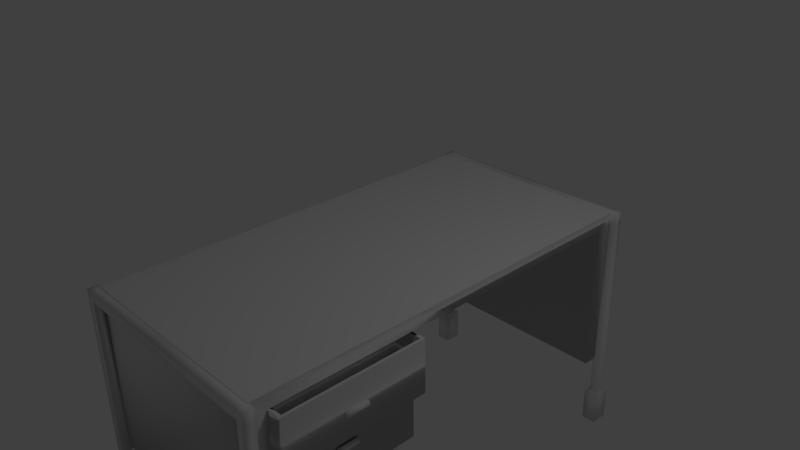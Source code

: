 # Source: Desk.blend  (saved by Blender 2.73.0; exported with 4.5.12 LTS)
import bpy
from mathutils import Matrix  # noqa: F401  (used for matrix-valued properties, if any)

bpy.ops.wm.read_factory_settings(use_empty=True)
scene = bpy.context.scene
scene.name = 'Scene'

# ---- collections
col_collection_1 = bpy.data.collections.new('Collection 1'); scene.collection.children.link(col_collection_1)

# ---- materials (node trees are filled in below, after node groups)
mat_material = bpy.data.materials.new('Material')
mat_material.alpha_threshold = 0.0
mat_material.use_transparent_shadow = False
mat_material.roughness = 0.5
mat_material.line_color = (0.0, 0.0, 0.0, 1.0)

# ---- material node trees

# ---- world
world_world = bpy.data.worlds.new('World'); scene.world = world_world
world_world.color = (0.05088, 0.05088, 0.05088)
world_world.use_sun_shadow = False
world_world.sun_shadow_jitter_overblur = 0.0
world_world.cycles.sampling_method = 'MANUAL'
world_world.cycles.sample_map_resolution = 256

# ---- cameras
cam_camera = bpy.data.cameras.new('Camera')
cam_camera.clip_end = 100.0
cam_camera.lens = 35.0
cam_camera.sensor_width = 32.0
cam_camera.sensor_height = 18.0
cam_camera.ortho_scale = 7.314
cam_camera.dof.focus_distance = 0.0
cam_camera.dof.aperture_fstop = 128.0

# ---- lights
light_lamp = bpy.data.lights.new('Lamp', 'POINT')
light_lamp.transmission_factor = 0.0
light_lamp.cutoff_distance = 30.0
light_lamp.energy = 100.0
light_lamp.shadow_buffer_clip_start = 1.001
light_lamp.shadow_soft_size = 0.1
light_lamp.shadow_maximum_resolution = 0.006
light_lamp.use_absolute_resolution = True
light_lamp.cycles.use_multiple_importance_sampling = False

# ---- meshes
me_cylinder_001 = bpy.data.meshes.new('Cylinder.001')
me_cylinder_001.from_pydata([(0.0, 0.04, -0.15), (0.0, 0.04, 0.15), (0.03464, 0.02, -0.15), (0.03464, 0.02, 0.15), (0.03464, -0.02, -0.15), (0.03464, -0.02, 0.15), (-3.497e-09, -0.04, -0.15), (-3.497e-09, -0.04, 0.15), (-0.03464, -0.02, -0.15), (-0.03464, -0.02, 0.15), (-0.03464, 0.02, -0.15), (-0.03464, 0.02, 0.15), (0.2003, 0.6708, -0.15), (0.2003, 0.6708, 0.15), (0.235, 0.6508, -0.15), (0.235, 0.6508, 0.15), (0.235, 0.6108, -0.15), (0.235, 0.6108, 0.15), (0.2003, 0.5908, -0.15), (0.2003, 0.5908, 0.15), (0.1657, 0.6108, -0.15), (0.1657, 0.6108, 0.15), (0.1657, 0.6508, -0.15), (0.1657, 0.6508, 0.15)], [], [(0, 1, 3, 2), (2, 3, 5, 4), (4, 5, 7, 6), (6, 7, 9, 8), (3, 1, 11, 9, 7, 5), (10, 11, 1, 0), (8, 9, 11, 10), (0, 2, 4, 6, 8, 10), (12, 13, 15, 14), (14, 15, 17, 16), (16, 17, 19, 18), (18, 19, 21, 20), (15, 13, 23, 21, 19, 17), (22, 23, 13, 12), (20, 21, 23, 22), (12, 14, 16, 18, 20, 22)])
me_cylinder_001.polygons.foreach_set('use_smooth', [True] * 16)
me_cylinder_001.use_remesh_preserve_volume = False
me_cylinder_001.use_remesh_preserve_attributes = False
me_cylinder_001.use_mirror_vertex_groups = False
me_cylinder_001.update()
me_cube_001 = bpy.data.meshes.new('Cube.001')
me_cube_001.from_pydata([(0.0, -43.63, 9.698), (0.0, -41.63, 9.698), (22.57, -41.63, 9.698), (22.57, -43.63, 9.698), (0.0, -43.63, 11.7), (0.0, -41.63, 11.7), (22.57, -41.63, 11.7), (22.57, -43.63, 11.7), (20.93, -41.63, 11.7), (20.93, -41.63, 9.698), (20.93, -43.63, 11.7), (20.93, -43.63, 9.698), (22.57, -41.63, -30.22), (22.57, -43.63, -30.22), (20.93, -41.63, -30.22), (20.93, -43.63, -30.22), (23.24, -40.81, -30.22), (23.24, -44.45, -30.22), (20.26, -40.81, -30.22), (20.26, -44.45, -30.22), (23.24, -40.81, -37.18), (23.24, -44.45, -37.18), (20.26, -40.81, -37.18), (20.26, -44.45, -37.18)], [], [(4, 5, 1, 0), (8, 6, 2, 9), (6, 7, 3, 2), (10, 4, 0, 11), (11, 9, 14, 15), (10, 8, 5, 4), (7, 6, 8, 10), (0, 1, 9, 11), (7, 10, 11, 3), (5, 8, 9, 1), (15, 14, 18, 19), (9, 2, 12, 14), (3, 11, 15, 13), (2, 3, 13, 12), (19, 18, 22, 23), (14, 12, 16, 18), (13, 15, 19, 17), (12, 13, 17, 16), (23, 22, 20, 21), (18, 16, 20, 22), (17, 19, 23, 21), (16, 17, 21, 20)])
me_cube_001.polygons.foreach_set('use_smooth', [True] * 22)
me_cube_001.use_remesh_preserve_volume = False
me_cube_001.use_remesh_preserve_attributes = False
me_cube_001.use_mirror_vertex_groups = False
me_cube_001.update()
me_cube = bpy.data.meshes.new('Cube')
me_cube.from_pydata([(1.0, -1.0, -1.0), (-1.0, -1.0, -1.0), (-0.8665, -1.0, 1.0), (1.0, -1.0, 1.0), (-1.0, -1.0, 1.0), (-0.8665, -1.0, -1.0), (1.0, -0.9286, -1.0), (-0.8665, -0.9286, -1.0), (1.0, -0.9286, 1.0), (-0.8665, -0.9286, 1.0), (-1.0, -0.9286, -1.0), (-1.0, -0.9286, 1.0), (1.0, -1.0, -23.71), (-1.0, -1.0, -23.71), (-0.8665, -1.0, -23.71), (1.0, -0.9286, -23.71), (-0.8665, -0.9286, -23.71), (-1.0, -0.9286, -23.71), (-0.8665, 0.0, -1.0), (1.0, 1.0, -1.0), (-1.0, 1.0, -1.0), (-0.8665, 0.0, 1.0), (-0.8665, 1.0, 1.0), (1.0, 1.0, 1.0), (-1.0, 1.0, 1.0), (-0.8665, 1.0, -1.0), (1.0, 0.0, -1.0), (-1.0, 0.0, -1.0), (1.0, 0.0, 1.0), (-1.0, 0.0, 1.0), (1.0, 0.9286, -1.0), (-0.8665, 0.9286, -1.0), (1.0, 0.9286, 1.0), (-0.8665, 0.9286, 1.0), (-1.0, 0.9286, -1.0), (-1.0, 0.9286, 1.0), (-0.8665, 0.0, -23.71), (1.0, 1.0, -23.71), (-1.0, 1.0, -23.71), (-0.8665, 1.0, -23.71), (-1.0, 0.0, -23.71), (1.0, 0.9286, -23.71), (-0.8665, 0.9286, -23.71), (-1.0, 0.9286, -23.71), (1.0, -0.2606, -1.0), (-0.8665, -0.2606, -1.0), (-1.0, -0.2606, -1.0), (-1.0, -0.2606, 1.0), (1.0, -0.2606, 1.0), (-0.8665, -0.2606, 1.0), (-0.8665, -0.2606, -23.71), (-1.0, -0.2606, -23.71), (1.0, -0.9286, -16.44), (-0.8665, -0.9286, -16.44), (1.0, -0.2606, -16.44), (-0.8665, -0.2606, -16.44), (-0.8665, -0.2606, -8.719), (1.0, -0.2606, -8.719), (-0.8665, -0.9286, -8.719), (1.0, -0.9286, -8.719), (1.128, -0.9286, -1.0), (1.128, -0.2606, -1.0), (1.128, -0.2606, -8.719), (1.128, -0.9286, -8.719), (0.9969, -0.9132, -1.0), (0.9969, -0.276, -1.0), (1.105, -0.9132, -1.0), (1.105, -0.276, -1.0), (0.9969, -0.9132, -6.664), (0.9969, -0.276, -6.664), (1.105, -0.9132, -6.664), (1.105, -0.276, -6.664), (0.8308, -0.9132, -1.0), (0.8308, -0.276, -1.0), (0.8308, -0.9132, -6.664), (0.8308, -0.276, -6.664)], [], [(9, 11, 4, 2), (6, 8, 3, 0), (5, 2, 4, 1), (8, 9, 2, 3), (1, 4, 11, 10), (46, 47, 29, 27), (1, 10, 17, 13), (0, 3, 2, 5), (56, 57, 54, 55), (48, 49, 9, 8), (44, 48, 8, 6), (49, 47, 11, 9), (7, 6, 15, 16), (16, 14, 13, 17), (15, 12, 14, 16), (50, 16, 17, 51), (46, 27, 40, 51), (0, 5, 14, 12), (5, 1, 13, 14), (45, 7, 16, 50), (6, 0, 12, 15), (27, 40, 36, 18), (33, 22, 24, 35), (30, 19, 23, 32), (25, 20, 24, 22), (32, 23, 22, 33), (20, 34, 35, 24), (34, 27, 29, 35), (20, 38, 43, 34), (19, 25, 22, 23), (26, 18, 31, 30), (28, 32, 33, 21), (26, 30, 32, 28), (21, 33, 35, 29), (31, 42, 41, 30), (42, 43, 38, 39), (41, 42, 39, 37), (36, 40, 43, 42), (34, 43, 40, 27), (19, 37, 39, 25), (25, 39, 38, 20), (18, 36, 42, 31), (30, 41, 37, 19), (18, 45, 50, 36), (10, 46, 51, 17), (36, 50, 51, 40), (21, 29, 47, 49), (26, 28, 48, 44), (28, 21, 49, 48), (26, 44, 45, 18), (10, 11, 47, 46), (54, 52, 53, 55), (58, 56, 55, 53), (59, 58, 53, 52), (57, 59, 52, 54), (59, 57, 62, 63), (6, 7, 58, 59), (7, 45, 56, 58), (45, 44, 57, 56), (61, 60, 63, 62), (57, 44, 61, 62), (6, 59, 63, 60), (6, 60, 66, 64), (64, 66, 70, 68), (61, 44, 65, 67), (60, 61, 67, 66), (44, 6, 64, 65), (69, 68, 70, 71), (67, 65, 69, 71), (66, 67, 71, 70), (69, 65, 73, 75), (73, 72, 74, 75), (64, 68, 74, 72), (68, 69, 75, 74), (65, 64, 72, 73)])
me_cube.polygons.foreach_set('use_smooth', [True] * 75)
me_cube.materials.append(mat_material)
me_cube.use_remesh_preserve_volume = False
me_cube.use_remesh_preserve_attributes = False
me_cube.use_mirror_vertex_groups = False
me_cube.update()

# ---- objects
ob_drawerhandle = bpy.data.objects.new('DrawerHandle', me_cylinder_001)
ob_deskframe = bpy.data.objects.new('DeskFrame', me_cube_001)
ob_deskbody = bpy.data.objects.new('DeskBody', me_cube)
ob_lamp = bpy.data.objects.new('Lamp', light_lamp)
ob_camera = bpy.data.objects.new('Camera', cam_camera)

# ---- transforms, parenting, visibility, modifiers, constraints
ob_drawerhandle.location = (1.55, -1.808, -1.123)
ob_drawerhandle.rotation_euler = (1.571, -0.0, 0.0)
ob_drawerhandle.lineart.crease_threshold = 0.0
ob_deskframe.location = (0.002609, 0.0142, -0.7479)
ob_deskframe.scale = (0.07166, 0.07166, 0.07166)
ob_deskframe.lineart.crease_threshold = 0.0
_m = ob_deskframe.modifiers.new('Mirror', 'MIRROR')
_m.use_axis = (True, True, False)
_m.use_clip = True
ob_deskbody.location = (0.0, 0.0, 0.0)
ob_deskbody.scale = (1.532, 2.985, 0.09695)
ob_deskbody.lock_rotations_4d = False
ob_deskbody.empty_display_type = 'ARROWS'
ob_deskbody.lineart.crease_threshold = 0.0
ob_lamp.location = (4.076, 1.005, 5.904)
ob_lamp.rotation_euler = (0.6503, 0.05522, 1.866)
ob_lamp.lock_rotations_4d = False
ob_lamp.empty_display_type = 'ARROWS'
ob_lamp.color = (0.0, 0.0, 0.0, 0.0)
ob_lamp.lineart.crease_threshold = 0.0
ob_camera.location = (7.481, -6.508, 5.344)
ob_camera.rotation_euler = (1.109, 0.01082, 0.8149)
ob_camera.lock_rotations_4d = False
ob_camera.empty_display_type = 'ARROWS'
ob_camera.color = (0.0, 0.0, 0.0, 0.0)
ob_camera.display_type = 'WIRE'
ob_camera.lineart.crease_threshold = 0.0

# ---- collection membership
col_collection_1.objects.link(ob_drawerhandle)
col_collection_1.objects.link(ob_deskframe)
col_collection_1.objects.link(ob_deskbody)
col_collection_1.objects.link(ob_lamp)
col_collection_1.objects.link(ob_camera)

# ---- scene / render settings (as saved in the file)
scene.camera = ob_camera
scene.frame_start = 1; scene.frame_end = 250; scene.frame_set(1)
scene.render.engine = 'BLENDER_EEVEE_NEXT'
scene.render.resolution_percentage = 50
scene.render.dither_intensity = 0.0
scene.cycles.use_denoising = False
scene.cycles.samples = 10
scene.cycles.sampling_pattern = 'TABULATED_SOBOL'
scene.cycles.light_sampling_threshold = 0.0
scene.cycles.use_adaptive_sampling = False
scene.cycles.use_light_tree = False
scene.cycles.blur_glossy = 0.0
scene.cycles.pixel_filter_type = 'GAUSSIAN'
scene.cycles.sample_clamp_indirect = 0.0
scene.view_settings.view_transform = 'Standard'
bpy.context.view_layer.update()
